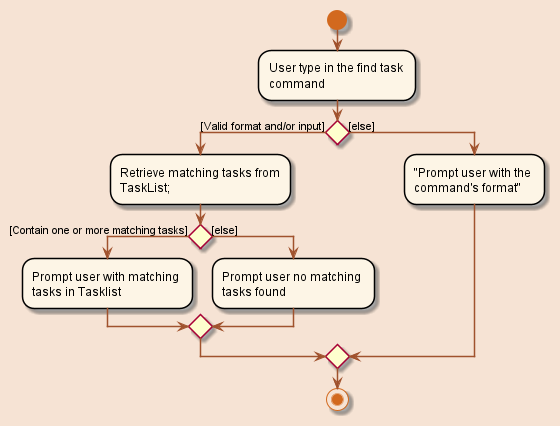

The diagram above was rendered by PlantUML. Its source (embedded in the PNG):
@startuml

skinparam backgroundColor #F6E3D4
skinparam classFontSize 12
skinparam maxMessageSize 20
skinparam wrapWidth 160
skinparam activity {
    StartColor Chocolate
    BackGroundColor OldLace
    BorderColor Black
    ArrowColor Sienna
    EndColor Chocolate
}

    start
    :User type in the find task command;
    'Since the beta syntax does not support placing the condition outside the
    'diamond we place it as the true branch instead.
    if () then ([Valid format and/or input])
        -Retrieve matching tasks from TaskList;
        if () then ([Contain one or more matching tasks])
            -Prompt user with matching tasks in Tasklist
        else ([else])
            -Prompt user no matching tasks found
        endif

    else ([else])
        -"Prompt user with the command's format"

    endif
    stop

@enduml